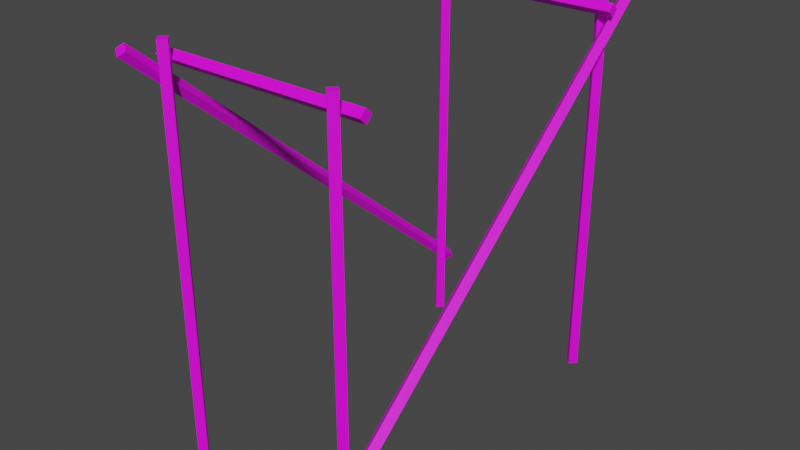 # Source: Scaffolding01Btm.blend  (saved by Blender 4.2.66; exported with 4.5.12 LTS)
import bpy
from mathutils import Matrix  # noqa: F401  (used for matrix-valued properties, if any)

bpy.ops.wm.read_factory_settings(use_empty=True)
scene = bpy.context.scene
scene.name = 'Scene'

# ---- collections
col_collection = bpy.data.collections.new('Collection'); scene.collection.children.link(col_collection)

# ---- images (referenced by path relative to the original .blend; pixels are not part of the script)
import os
ASSET_DIR = os.environ.get("B2B_ASSET_DIR", "")  # directory of the original .blend (textures are referenced by path, not embedded)
HERE = os.path.dirname(os.path.abspath(__file__))  # packed textures are extracted next to this script under _unpacked/

def load_image(name, relpath, width, height, colorspace="sRGB"):
    """Load a texture the original file referenced (path relative to the .blend, or extracted next to this script)."""
    p = next((c for c in (os.path.join(HERE, relpath), os.path.join(ASSET_DIR, relpath)) if relpath and os.path.exists(c)), "")
    if p:
        img = bpy.data.images.load(p, check_existing=True)
        img.name = name
    else:  # same state as the original file: an image datablock whose file is absent (Cycles renders it pink)
        img = bpy.data.images.new(name, width, height)
        img.source = "FILE"
        img.filepath = "//" + (relpath or name)
    img.colorspace_settings.name = colorspace
    return img
img_scaffolding01_a_png = load_image('Scaffolding01_a.png', 'Scaffolding01_a.png', 1024, 1024, 'sRGB')

# ---- materials (node trees are filled in below, after node groups)
mat_primary = bpy.data.materials.new('Primary')
mat_primary.alpha_threshold = 0.0
mat_primary.use_transparent_shadow = False
mat_primary.roughness = 0.5
mat_primary.line_color = (0.0, 0.0, 0.0, 1.0)

# ---- material node trees
mat_primary.use_nodes = True; mat_primary.node_tree.nodes.clear()
_N = mat_primary.node_tree.nodes; _L = mat_primary.node_tree.links
n0 = _N.new('ShaderNodeOutputMaterial'); n0.name = 'Material Output'; n0.location = (300, 300)
n1 = _N.new('ShaderNodeBsdfPrincipled'); n1.name = 'Principled BSDF'; n1.location = (10, 300)
n1.distribution = 'GGX'
n1.subsurface_method = 'RANDOM_WALK_SKIN'
n1.inputs[3].default_value = 1.45
n1.inputs[27].default_value = (0.0, 0.0, 0.0, 1.0)
n1.inputs[28].default_value = 1.0
n2 = _N.new('ShaderNodeTexImage'); n2.name = 'Image Texture'; n2.location = (-280, 280)
n2.image = img_scaffolding01_a_png
n2.interpolation = 'Closest'
_L.new(n1.outputs[0], n0.inputs[0])
_L.new(n2.outputs[0], n1.inputs[0])
n0.is_active_output = True

# ---- world
world_world = bpy.data.worlds.new('World'); scene.world = world_world
world_world.use_nodes = True; world_world.node_tree.nodes.clear()
_N = world_world.node_tree.nodes; _L = world_world.node_tree.links
n0 = _N.new('ShaderNodeOutputWorld'); n0.name = 'World Output'; n0.location = (300, 300)
n1 = _N.new('ShaderNodeBackground'); n1.name = 'Background'; n1.location = (10, 300)
n1.inputs[0].default_value = (0.05088, 0.05088, 0.05088, 1.0)
_L.new(n1.outputs[0], n0.inputs[0])
n0.is_active_output = True
world_world.color = (0.05088, 0.05088, 0.05088)
world_world.use_sun_shadow = False
world_world.sun_shadow_jitter_overblur = 0.0

# ---- meshes
me_cube = bpy.data.meshes.new('Cube')
me_cube.from_pydata([(1.0, 2.071, 4.05), (1.0, 2.071, -0.5), (1.071, 2.0, 4.05), (1.071, 2.0, -0.5), (0.9293, 2.0, 4.05), (0.9293, 2.0, -0.5), (1.0, 1.929, 4.05), (1.0, 1.929, -0.5), (1.0, -1.929, 4.05), (1.0, -1.929, -0.5), (1.071, -2.0, 4.05), (1.071, -2.0, -0.5), (0.9293, -2.0, 4.05), (0.9293, -2.0, -0.5), (1.0, -2.071, 4.05), (1.0, -2.071, -0.5), (1.141, 2.299, 4.05), (1.141, -2.39, 0.1083), (1.212, 2.344, 3.996), (1.212, -2.344, 0.05417), (1.071, 2.344, 3.996), (1.071, -2.344, 0.05417), (1.141, 2.39, 3.942), (1.141, -2.299, 0.0), (-1.0, 2.071, 4.05), (-1.0, 2.071, -0.5), (-1.071, 2.0, 4.05), (-1.071, 2.0, -0.5), (-0.9293, 2.0, 4.05), (-0.9293, 2.0, -0.5), (-1.0, 1.929, 4.05), (-1.0, 1.929, -0.5), (-1.0, -1.929, 4.05), (-1.0, -1.929, -0.5), (-1.071, -2.0, 4.05), (-1.071, -2.0, -0.5), (-0.9293, -2.0, 4.05), (-0.9293, -2.0, -0.5), (-1.0, -2.071, 4.05), (-1.0, -2.071, -0.5), (-1.141, -2.299, 4.05), (-1.141, 2.39, 0.1083), (-1.212, -2.344, 3.996), (-1.212, 2.344, 0.05417), (-1.071, -2.344, 3.996), (-1.071, 2.344, 0.05417), (-1.141, -2.39, 3.942), (-1.141, 2.299, 0.0), (1.212, -1.859, 3.909), (1.212, -1.788, 3.838), (1.212, -1.929, 3.838), (1.212, -1.859, 3.767), (-1.212, -1.859, 3.767), (-1.212, -1.859, 3.909), (-1.212, -1.788, 3.838), (-1.212, -1.929, 3.838), (1.212, 1.859, 3.909), (1.212, 1.788, 3.838), (1.212, 1.929, 3.838), (1.212, 1.859, 3.767), (-1.212, 1.859, 3.767), (-1.212, 1.859, 3.909), (-1.212, 1.788, 3.838), (-1.212, 1.929, 3.838)], [], [(0, 4, 6, 2), (3, 2, 6, 7), (7, 6, 4, 5), (1, 0, 2, 3), (5, 4, 0, 1), (8, 12, 14, 10), (11, 10, 14, 15), (15, 14, 12, 13), (9, 8, 10, 11), (13, 12, 8, 9), (16, 20, 22, 18), (19, 18, 22, 23), (23, 22, 20, 21), (21, 17, 19, 23), (17, 16, 18, 19), (21, 20, 16, 17), (24, 26, 30, 28), (27, 31, 30, 26), (31, 29, 28, 30), (25, 27, 26, 24), (29, 25, 24, 28), (32, 34, 38, 36), (35, 39, 38, 34), (39, 37, 36, 38), (33, 35, 34, 32), (37, 33, 32, 36), (40, 42, 46, 44), (43, 47, 46, 42), (47, 45, 44, 46), (45, 47, 43, 41), (41, 43, 42, 40), (45, 41, 40, 44), (48, 50, 51, 49), (54, 49, 51, 52), (52, 51, 50, 55), (55, 53, 54, 52), (53, 48, 49, 54), (55, 50, 48, 53), (56, 57, 59, 58), (62, 60, 59, 57), (60, 63, 58, 59), (63, 60, 62, 61), (61, 62, 57, 56), (63, 61, 56, 58)])
_uv = me_cube.uv_layers.new(name='UVMap')
_uv.uv.foreach_set('vector', [1.0, 0.9512, 1.0, 1.0, 0.9844, 1.0, 0.9844, 0.9512, 0.125, 0.9512, 0.9844, 0.9512, 0.9844, 1.0, 0.125, 1.0, 0.125, 0.8049, 0.9844, 0.8049, 0.9844, 0.8537, 0.125, 0.8537, 0.125, 0.9024, 0.9844, 0.9024, 0.9844, 0.9512, 0.125, 0.9512, 0.125, 0.8537, 0.9844, 0.8537, 0.9844, 0.9024, 0.125, 0.9024, 1.0, 0.8537, 0.9844, 0.8537, 0.9844, 0.8049, 1.0, 0.8049, 0.125, 0.9512, 0.9844, 0.9512, 0.9844, 1.0, 0.125, 1.0, 0.125, 0.8049, 0.9844, 0.8049, 0.9844, 0.8537, 0.125, 0.8537, 0.125, 0.9024, 0.9844, 0.9024, 0.9844, 0.9512, 0.125, 0.9512, 0.125, 0.8537, 0.9844, 0.8537, 0.9844, 0.9024, 0.125, 0.9024, 0.0, 0.8537, 0.0, 0.8049, 0.01562, 0.8049, 0.01562, 0.8537, 0.9375, 0.8537, 0.01562, 0.8537, 0.01562, 0.8049, 0.9375, 0.8049, 0.9375, 1.0, 0.01562, 1.0, 0.01562, 0.9512, 0.9375, 0.9512, 0.9375, 0.9512, 0.9531, 0.9512, 0.9531, 1.0, 0.9375, 1.0, 0.9375, 0.9024, 0.01562, 0.9024, 0.01562, 0.8537, 0.9375, 0.8537, 0.9375, 0.9512, 0.01562, 0.9512, 0.01562, 0.9024, 0.9375, 0.9024, 1.0, 0.9512, 0.9844, 0.9512, 0.9844, 1.0, 1.0, 1.0, 0.125, 0.9512, 0.125, 1.0, 0.9844, 1.0, 0.9844, 0.9512, 0.125, 0.8049, 0.125, 0.8537, 0.9844, 0.8537, 0.9844, 0.8049, 0.125, 0.9024, 0.125, 0.9512, 0.9844, 0.9512, 0.9844, 0.9024, 0.125, 0.8537, 0.125, 0.9024, 0.9844, 0.9024, 0.9844, 0.8537, 1.0, 0.8537, 1.0, 0.8049, 0.9844, 0.8049, 0.9844, 0.8537, 0.125, 0.9512, 0.125, 1.0, 0.9844, 1.0, 0.9844, 0.9512, 0.125, 0.8049, 0.125, 0.8537, 0.9844, 0.8537, 0.9844, 0.8049, 0.125, 0.9024, 0.125, 0.9512, 0.9844, 0.9512, 0.9844, 0.9024, 0.125, 0.8537, 0.125, 0.9024, 0.9844, 0.9024, 0.9844, 0.8537, 0.0, 0.8537, 0.01562, 0.8537, 0.01562, 0.8049, 0.0, 0.8049, 0.9375, 0.8537, 0.9375, 0.8049, 0.01562, 0.8049, 0.01562, 0.8537, 0.9375, 1.0, 0.9375, 0.9512, 0.01562, 0.9512, 0.01562, 1.0, 0.9375, 0.9512, 0.9375, 1.0, 0.9531, 1.0, 0.9531, 0.9512, 0.9375, 0.9024, 0.9375, 0.8537, 0.01562, 0.8537, 0.01562, 0.9024, 0.9375, 0.9512, 0.9375, 0.9024, 0.01562, 0.9024, 0.01562, 0.9512, 0.9844, 1.0, 0.9844, 0.9512, 1.0, 0.9512, 1.0, 1.0, 0.5859, 0.8537, 0.9844, 0.8537, 0.9844, 0.9024, 0.5859, 0.9024, 0.5859, 0.9024, 0.9844, 0.9024, 0.9844, 0.9512, 0.5859, 0.9512, 0.5703, 0.8049, 0.5859, 0.8049, 0.5859, 0.8537, 0.5703, 0.8537, 0.5859, 0.8049, 0.9844, 0.8049, 0.9844, 0.8537, 0.5859, 0.8537, 0.5859, 0.9512, 0.9844, 0.9512, 0.9844, 1.0, 0.5859, 1.0, 0.4141, 0.8049, 0.4297, 0.8049, 0.4297, 0.8537, 0.4141, 0.8537, 0.01562, 0.9512, 0.01562, 0.9024, 0.4141, 0.9024, 0.4141, 0.9512, 0.01562, 0.9024, 0.01562, 0.8537, 0.4141, 0.8537, 0.4141, 0.9024, 0.0, 1.0, 0.0, 0.9512, 0.01562, 0.9512, 0.01562, 1.0, 0.01562, 1.0, 0.01562, 0.9512, 0.4141, 0.9512, 0.4141, 1.0, 0.01562, 0.8537, 0.01562, 0.8049, 0.4141, 0.8049, 0.4141, 0.8537])
me_cube.materials.append(mat_primary)
me_cube.use_mirror_vertex_groups = False
me_cube.update()

# ---- objects
ob_scaffolding01m = bpy.data.objects.new('Scaffolding01M', me_cube)

# ---- transforms, parenting, visibility, modifiers, constraints
ob_scaffolding01m.location = (0.0, 0.0, 0.0)
ob_scaffolding01m.lock_rotations_4d = False
ob_scaffolding01m.empty_display_type = 'ARROWS'
ob_scaffolding01m.lineart.crease_threshold = 0.0

# ---- collection membership
col_collection.objects.link(ob_scaffolding01m)

# ---- scene / render settings (as saved in the file)
scene.frame_start = 1; scene.frame_end = 250; scene.frame_set(1)
scene.render.engine = 'BLENDER_EEVEE_NEXT'
scene.cycles.sampling_pattern = 'TABULATED_SOBOL'
scene.view_settings.view_transform = 'Filmic'
bpy.context.view_layer.update()

# ---- added for rendering (the .blend has no active camera and no usable light): camera, sun
cam_auto = bpy.data.cameras.new('AutoCamera')
cam_auto.lens = 50.0
cam_auto.sensor_width = 36.0
cam_auto.clip_end = 1000.0
ob_auto_camera = bpy.data.objects.new('AutoCamera', cam_auto)
scene.collection.objects.link(ob_auto_camera)
ob_auto_camera.location = (6.50442, -7.8053, 6.97853)
ob_auto_camera.rotation_euler = (1.09748, -7.21219e-08, 0.694738)
scene.camera = ob_auto_camera
light_auto_sun = bpy.data.lights.new('AutoSun', 'SUN')
light_auto_sun.energy = 3.0
light_auto_sun.angle = 0.0523599
ob_auto_sun = bpy.data.objects.new('AutoSun', light_auto_sun)
scene.collection.objects.link(ob_auto_sun)
ob_auto_sun.rotation_euler = (0.872665, 0.174533, 0.523599)
bpy.context.view_layer.update()
